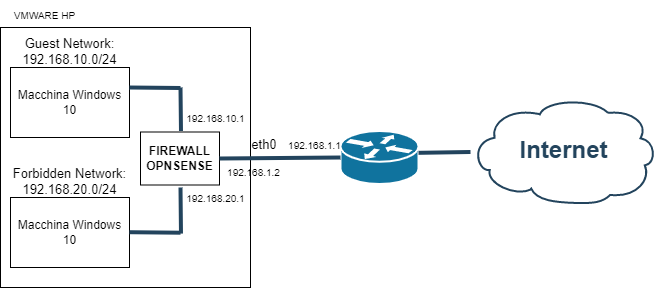

The diagram above was exported from draw.io. Its source (the exported page's mxGraphModel, read from the mxfile embedded in the PNG):
<mxGraphModel dx="154" dy="554" grid="1" gridSize="10" guides="1" tooltips="1" connect="1" arrows="1" fold="1" page="1" pageScale="1" pageWidth="827" pageHeight="1169" math="0" shadow="0">
  <root>
    <mxCell id="0" />
    <mxCell id="1" parent="0" />
    <mxCell id="CAeLTKxyS7hd00LV8s_i-1" value="" style="shape=mxgraph.cisco.routers.router;html=1;dashed=0;fillColor=#10739E;strokeColor=#ffffff;strokeWidth=2;verticalLabelPosition=bottom;verticalAlign=top;fontFamily=Helvetica;fontSize=36;fontColor=#FFB366" parent="1" vertex="1">
      <mxGeometry x="1320" y="163.5" width="78" height="53" as="geometry" />
    </mxCell>
    <mxCell id="CAeLTKxyS7hd00LV8s_i-2" value="" style="elbow=horizontal;endArrow=none;html=1;strokeColor=#23445D;endFill=0;strokeWidth=4;rounded=1" parent="1" source="CAeLTKxyS7hd00LV8s_i-3" edge="1">
      <mxGeometry width="100" height="100" relative="1" as="geometry">
        <mxPoint x="1529.9999999999995" y="187.66772151898735" as="sourcePoint" />
        <mxPoint x="1398" y="185.32848101265822" as="targetPoint" />
      </mxGeometry>
    </mxCell>
    <mxCell id="CAeLTKxyS7hd00LV8s_i-3" value="Internet" style="shape=mxgraph.cisco.storage.cloud;html=1;dashed=0;strokeColor=#23445D;fillColor=#ffffff;strokeWidth=2;fontFamily=Helvetica;fontSize=24;fontColor=#23445D;align=center;fontStyle=1" parent="1" vertex="1">
      <mxGeometry x="1450" y="130" width="186" height="106" as="geometry" />
    </mxCell>
    <mxCell id="CAeLTKxyS7hd00LV8s_i-4" value="" style="rounded=0;whiteSpace=wrap;html=1;" parent="1" vertex="1">
      <mxGeometry x="980" y="60" width="250" height="260" as="geometry" />
    </mxCell>
    <mxCell id="CAeLTKxyS7hd00LV8s_i-7" value="Macchina Windows 10" style="rounded=0;whiteSpace=wrap;html=1;" parent="1" vertex="1">
      <mxGeometry x="990" y="100" width="119" height="70" as="geometry" />
    </mxCell>
    <mxCell id="CAeLTKxyS7hd00LV8s_i-8" value="Guest Network: 192.168.10.0/24" style="text;html=1;strokeColor=none;fillColor=none;align=center;verticalAlign=middle;whiteSpace=wrap;rounded=0;fontSize=13;" parent="1" vertex="1">
      <mxGeometry x="980" y="70" width="139" height="27" as="geometry" />
    </mxCell>
    <mxCell id="CAeLTKxyS7hd00LV8s_i-9" value="Forbidden Network: 192.168.20.0/24" style="text;html=1;strokeColor=none;fillColor=none;align=center;verticalAlign=middle;whiteSpace=wrap;rounded=0;fontSize=13;" parent="1" vertex="1">
      <mxGeometry x="980" y="200" width="139" height="27" as="geometry" />
    </mxCell>
    <mxCell id="CAeLTKxyS7hd00LV8s_i-10" value="Macchina Windows 10" style="rounded=0;whiteSpace=wrap;html=1;" parent="1" vertex="1">
      <mxGeometry x="990" y="230" width="119" height="70" as="geometry" />
    </mxCell>
    <mxCell id="CAeLTKxyS7hd00LV8s_i-11" value="&lt;b&gt;FIREWALL&lt;br&gt;OPNSENSE&lt;/b&gt;" style="rounded=0;whiteSpace=wrap;html=1;" parent="1" vertex="1">
      <mxGeometry x="1120" y="164.5" width="79" height="53" as="geometry" />
    </mxCell>
    <mxCell id="CAeLTKxyS7hd00LV8s_i-12" value="" style="elbow=horizontal;endArrow=none;html=1;strokeColor=#23445D;endFill=0;strokeWidth=4;rounded=1;exitX=0;exitY=0.5;exitDx=0;exitDy=0;exitPerimeter=0;entryX=1;entryY=0.5;entryDx=0;entryDy=0;" parent="1" source="CAeLTKxyS7hd00LV8s_i-1" target="CAeLTKxyS7hd00LV8s_i-11" edge="1">
      <mxGeometry width="100" height="100" relative="1" as="geometry">
        <mxPoint x="1450" y="195.69295358649788" as="sourcePoint" />
        <mxPoint x="1230" y="187" as="targetPoint" />
      </mxGeometry>
    </mxCell>
    <mxCell id="CAeLTKxyS7hd00LV8s_i-13" value="eth0" style="text;html=1;strokeColor=none;fillColor=none;align=center;verticalAlign=middle;whiteSpace=wrap;rounded=0;fontSize=13;" parent="1" vertex="1">
      <mxGeometry x="1228" y="163.5" width="32" height="27" as="geometry" />
    </mxCell>
    <mxCell id="CAeLTKxyS7hd00LV8s_i-20" value="" style="elbow=horizontal;endArrow=none;html=1;strokeColor=#23445D;endFill=0;strokeWidth=4;rounded=1;" parent="1" edge="1">
      <mxGeometry width="100" height="100" relative="1" as="geometry">
        <mxPoint x="1160" y="120.5" as="sourcePoint" />
        <mxPoint x="1109" y="120" as="targetPoint" />
      </mxGeometry>
    </mxCell>
    <mxCell id="CAeLTKxyS7hd00LV8s_i-21" value="" style="elbow=horizontal;endArrow=none;html=1;strokeColor=#23445D;endFill=0;strokeWidth=4;rounded=1;" parent="1" edge="1">
      <mxGeometry width="100" height="100" relative="1" as="geometry">
        <mxPoint x="1160" y="265.21" as="sourcePoint" />
        <mxPoint x="1109" y="264.71" as="targetPoint" />
      </mxGeometry>
    </mxCell>
    <mxCell id="CAeLTKxyS7hd00LV8s_i-22" value="" style="edgeStyle=elbowEdgeStyle;elbow=horizontal;endArrow=none;html=1;strokeColor=#23445D;endFill=0;strokeWidth=4;rounded=1" parent="1" edge="1">
      <mxGeometry width="100" height="100" relative="1" as="geometry">
        <mxPoint x="1160" y="220" as="sourcePoint" />
        <mxPoint x="1160.2777777777774" y="266.0833333333335" as="targetPoint" />
      </mxGeometry>
    </mxCell>
    <mxCell id="CAeLTKxyS7hd00LV8s_i-23" value="" style="edgeStyle=elbowEdgeStyle;elbow=horizontal;endArrow=none;html=1;strokeColor=#23445D;endFill=0;strokeWidth=4;rounded=1" parent="1" edge="1">
      <mxGeometry width="100" height="100" relative="1" as="geometry">
        <mxPoint x="1160" y="120" as="sourcePoint" />
        <mxPoint x="1160.2777777777774" y="163.50333333333336" as="targetPoint" />
      </mxGeometry>
    </mxCell>
    <mxCell id="CAeLTKxyS7hd00LV8s_i-24" value="&lt;font style=&quot;font-size: 10px;&quot;&gt;192.168.10.1&lt;/font&gt;" style="text;html=1;strokeColor=none;fillColor=none;align=center;verticalAlign=middle;whiteSpace=wrap;rounded=0;fontSize=13;" parent="1" vertex="1">
      <mxGeometry x="1161" y="136.5" width="69" height="27" as="geometry" />
    </mxCell>
    <mxCell id="CAeLTKxyS7hd00LV8s_i-25" value="&lt;font style=&quot;font-size: 10px;&quot;&gt;192.168.20.1&lt;/font&gt;" style="text;html=1;strokeColor=none;fillColor=none;align=center;verticalAlign=middle;whiteSpace=wrap;rounded=0;fontSize=13;" parent="1" vertex="1">
      <mxGeometry x="1161" y="216.5" width="69" height="27" as="geometry" />
    </mxCell>
    <mxCell id="CAeLTKxyS7hd00LV8s_i-26" value="&lt;span style=&quot;font-size: 10px;&quot;&gt;VMWARE HP&lt;/span&gt;" style="text;html=1;strokeColor=none;fillColor=none;align=center;verticalAlign=middle;whiteSpace=wrap;rounded=0;fontSize=13;" parent="1" vertex="1">
      <mxGeometry x="990" y="33" width="69" height="27" as="geometry" />
    </mxCell>
    <mxCell id="CAeLTKxyS7hd00LV8s_i-29" value="&lt;font style=&quot;font-size: 10px;&quot;&gt;192.168.1.2&lt;/font&gt;" style="text;html=1;strokeColor=none;fillColor=none;align=center;verticalAlign=middle;whiteSpace=wrap;rounded=0;fontSize=13;" parent="1" vertex="1">
      <mxGeometry x="1199" y="190.5" width="69" height="27" as="geometry" />
    </mxCell>
    <mxCell id="CAeLTKxyS7hd00LV8s_i-31" value="&lt;font style=&quot;font-size: 10px;&quot;&gt;192.168.1.1&lt;/font&gt;" style="text;html=1;strokeColor=none;fillColor=none;align=center;verticalAlign=middle;whiteSpace=wrap;rounded=0;fontSize=13;" parent="1" vertex="1">
      <mxGeometry x="1260" y="163.5" width="69" height="27" as="geometry" />
    </mxCell>
  </root>
</mxGraphModel>